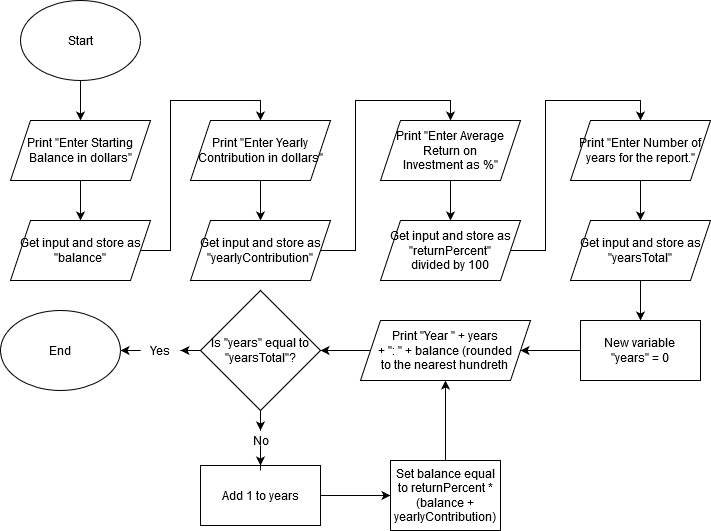

The diagram above was exported from draw.io. Its source (the exported page's mxGraphModel, read from the mxfile embedded in the PNG):
<mxGraphModel dx="1422" dy="763" grid="1" gridSize="10" guides="1" tooltips="1" connect="1" arrows="1" fold="1" page="1" pageScale="1" pageWidth="827" pageHeight="1169" math="0" shadow="0">
  <root>
    <mxCell id="WIyWlLk6GJQsqaUBKTNV-0" />
    <mxCell id="WIyWlLk6GJQsqaUBKTNV-1" parent="WIyWlLk6GJQsqaUBKTNV-0" />
    <mxCell id="RVxJXW_FY59N-EXR4YjI-3" style="edgeStyle=orthogonalEdgeStyle;rounded=0;orthogonalLoop=1;jettySize=auto;html=1;" edge="1" parent="WIyWlLk6GJQsqaUBKTNV-1" source="RVxJXW_FY59N-EXR4YjI-0" target="RVxJXW_FY59N-EXR4YjI-1">
      <mxGeometry relative="1" as="geometry" />
    </mxCell>
    <mxCell id="RVxJXW_FY59N-EXR4YjI-0" value="Start" style="ellipse;whiteSpace=wrap;html=1;" vertex="1" parent="WIyWlLk6GJQsqaUBKTNV-1">
      <mxGeometry x="80" y="240" width="120" height="80" as="geometry" />
    </mxCell>
    <mxCell id="RVxJXW_FY59N-EXR4YjI-6" style="edgeStyle=orthogonalEdgeStyle;rounded=0;orthogonalLoop=1;jettySize=auto;html=1;entryX=0.5;entryY=0;entryDx=0;entryDy=0;" edge="1" parent="WIyWlLk6GJQsqaUBKTNV-1" source="RVxJXW_FY59N-EXR4YjI-1" target="RVxJXW_FY59N-EXR4YjI-5">
      <mxGeometry relative="1" as="geometry" />
    </mxCell>
    <mxCell id="RVxJXW_FY59N-EXR4YjI-1" value="Print &quot;Enter Starting Balance in dollars&quot;" style="shape=parallelogram;perimeter=parallelogramPerimeter;whiteSpace=wrap;html=1;fixedSize=1;" vertex="1" parent="WIyWlLk6GJQsqaUBKTNV-1">
      <mxGeometry x="70" y="360" width="140" height="60" as="geometry" />
    </mxCell>
    <mxCell id="RVxJXW_FY59N-EXR4YjI-22" style="edgeStyle=orthogonalEdgeStyle;rounded=0;orthogonalLoop=1;jettySize=auto;html=1;entryX=0.5;entryY=0;entryDx=0;entryDy=0;" edge="1" parent="WIyWlLk6GJQsqaUBKTNV-1" source="RVxJXW_FY59N-EXR4YjI-5" target="RVxJXW_FY59N-EXR4YjI-7">
      <mxGeometry relative="1" as="geometry" />
    </mxCell>
    <mxCell id="RVxJXW_FY59N-EXR4YjI-5" value="Get input and store as &quot;balance&quot;" style="shape=parallelogram;perimeter=parallelogramPerimeter;whiteSpace=wrap;html=1;fixedSize=1;" vertex="1" parent="WIyWlLk6GJQsqaUBKTNV-1">
      <mxGeometry x="70" y="460" width="140" height="60" as="geometry" />
    </mxCell>
    <mxCell id="RVxJXW_FY59N-EXR4YjI-18" style="edgeStyle=orthogonalEdgeStyle;rounded=0;orthogonalLoop=1;jettySize=auto;html=1;" edge="1" parent="WIyWlLk6GJQsqaUBKTNV-1" source="RVxJXW_FY59N-EXR4YjI-7" target="RVxJXW_FY59N-EXR4YjI-11">
      <mxGeometry relative="1" as="geometry" />
    </mxCell>
    <mxCell id="RVxJXW_FY59N-EXR4YjI-7" value="Print &quot;Enter Yearly Contribution in dollars&quot;" style="shape=parallelogram;perimeter=parallelogramPerimeter;whiteSpace=wrap;html=1;fixedSize=1;" vertex="1" parent="WIyWlLk6GJQsqaUBKTNV-1">
      <mxGeometry x="250" y="360" width="140" height="60" as="geometry" />
    </mxCell>
    <mxCell id="RVxJXW_FY59N-EXR4YjI-23" style="edgeStyle=orthogonalEdgeStyle;rounded=0;orthogonalLoop=1;jettySize=auto;html=1;entryX=0.5;entryY=0;entryDx=0;entryDy=0;" edge="1" parent="WIyWlLk6GJQsqaUBKTNV-1" source="RVxJXW_FY59N-EXR4YjI-11" target="RVxJXW_FY59N-EXR4YjI-14">
      <mxGeometry relative="1" as="geometry" />
    </mxCell>
    <mxCell id="RVxJXW_FY59N-EXR4YjI-11" value="Get input and store as &quot;yearlyContribution&quot;" style="shape=parallelogram;perimeter=parallelogramPerimeter;whiteSpace=wrap;html=1;fixedSize=1;" vertex="1" parent="WIyWlLk6GJQsqaUBKTNV-1">
      <mxGeometry x="250" y="460" width="140" height="60" as="geometry" />
    </mxCell>
    <mxCell id="RVxJXW_FY59N-EXR4YjI-19" style="edgeStyle=orthogonalEdgeStyle;rounded=0;orthogonalLoop=1;jettySize=auto;html=1;" edge="1" parent="WIyWlLk6GJQsqaUBKTNV-1" source="RVxJXW_FY59N-EXR4YjI-14" target="RVxJXW_FY59N-EXR4YjI-15">
      <mxGeometry relative="1" as="geometry" />
    </mxCell>
    <mxCell id="RVxJXW_FY59N-EXR4YjI-14" value="&lt;div&gt;Print &quot;Enter Average Return on &lt;br&gt;&lt;/div&gt;&lt;div&gt;Investment as %&quot;&lt;/div&gt;" style="shape=parallelogram;perimeter=parallelogramPerimeter;whiteSpace=wrap;html=1;fixedSize=1;" vertex="1" parent="WIyWlLk6GJQsqaUBKTNV-1">
      <mxGeometry x="440" y="360" width="140" height="60" as="geometry" />
    </mxCell>
    <mxCell id="RVxJXW_FY59N-EXR4YjI-24" style="edgeStyle=orthogonalEdgeStyle;rounded=0;orthogonalLoop=1;jettySize=auto;html=1;entryX=0.5;entryY=0;entryDx=0;entryDy=0;" edge="1" parent="WIyWlLk6GJQsqaUBKTNV-1" source="RVxJXW_FY59N-EXR4YjI-15" target="RVxJXW_FY59N-EXR4YjI-16">
      <mxGeometry relative="1" as="geometry" />
    </mxCell>
    <mxCell id="RVxJXW_FY59N-EXR4YjI-15" value="&lt;div&gt;Get input and store as &quot;returnPercent&quot; &lt;br&gt;&lt;/div&gt;&lt;div&gt;divided by 100&lt;/div&gt;" style="shape=parallelogram;perimeter=parallelogramPerimeter;whiteSpace=wrap;html=1;fixedSize=1;" vertex="1" parent="WIyWlLk6GJQsqaUBKTNV-1">
      <mxGeometry x="440" y="460" width="140" height="60" as="geometry" />
    </mxCell>
    <mxCell id="RVxJXW_FY59N-EXR4YjI-20" style="edgeStyle=orthogonalEdgeStyle;rounded=0;orthogonalLoop=1;jettySize=auto;html=1;" edge="1" parent="WIyWlLk6GJQsqaUBKTNV-1" source="RVxJXW_FY59N-EXR4YjI-16" target="RVxJXW_FY59N-EXR4YjI-17">
      <mxGeometry relative="1" as="geometry" />
    </mxCell>
    <mxCell id="RVxJXW_FY59N-EXR4YjI-16" value="Print &quot;Enter Number of years for the report.&quot;" style="shape=parallelogram;perimeter=parallelogramPerimeter;whiteSpace=wrap;html=1;fixedSize=1;" vertex="1" parent="WIyWlLk6GJQsqaUBKTNV-1">
      <mxGeometry x="630" y="360" width="140" height="60" as="geometry" />
    </mxCell>
    <mxCell id="RVxJXW_FY59N-EXR4YjI-27" style="edgeStyle=orthogonalEdgeStyle;rounded=0;orthogonalLoop=1;jettySize=auto;html=1;entryX=0.5;entryY=0;entryDx=0;entryDy=0;" edge="1" parent="WIyWlLk6GJQsqaUBKTNV-1" source="RVxJXW_FY59N-EXR4YjI-17" target="RVxJXW_FY59N-EXR4YjI-25">
      <mxGeometry relative="1" as="geometry" />
    </mxCell>
    <mxCell id="RVxJXW_FY59N-EXR4YjI-17" value="Get input and store as &quot;yearsTotal&quot;" style="shape=parallelogram;perimeter=parallelogramPerimeter;whiteSpace=wrap;html=1;fixedSize=1;" vertex="1" parent="WIyWlLk6GJQsqaUBKTNV-1">
      <mxGeometry x="630" y="460" width="140" height="60" as="geometry" />
    </mxCell>
    <mxCell id="RVxJXW_FY59N-EXR4YjI-38" style="edgeStyle=orthogonalEdgeStyle;rounded=0;orthogonalLoop=1;jettySize=auto;html=1;" edge="1" parent="WIyWlLk6GJQsqaUBKTNV-1" source="RVxJXW_FY59N-EXR4YjI-25" target="RVxJXW_FY59N-EXR4YjI-35">
      <mxGeometry relative="1" as="geometry" />
    </mxCell>
    <mxCell id="RVxJXW_FY59N-EXR4YjI-25" value="&lt;div&gt;New variable&lt;br&gt;&lt;/div&gt;&lt;div&gt;&quot;years&quot; = 0&lt;br&gt;&lt;/div&gt;" style="rounded=0;whiteSpace=wrap;html=1;" vertex="1" parent="WIyWlLk6GJQsqaUBKTNV-1">
      <mxGeometry x="640" y="560" width="120" height="60" as="geometry" />
    </mxCell>
    <mxCell id="RVxJXW_FY59N-EXR4YjI-33" style="edgeStyle=orthogonalEdgeStyle;rounded=0;orthogonalLoop=1;jettySize=auto;html=1;" edge="1" parent="WIyWlLk6GJQsqaUBKTNV-1" source="RVxJXW_FY59N-EXR4YjI-30" target="RVxJXW_FY59N-EXR4YjI-32">
      <mxGeometry relative="1" as="geometry" />
    </mxCell>
    <mxCell id="RVxJXW_FY59N-EXR4YjI-30" value="Add 1 to years" style="rounded=0;whiteSpace=wrap;html=1;" vertex="1" parent="WIyWlLk6GJQsqaUBKTNV-1">
      <mxGeometry x="260" y="705" width="120" height="60" as="geometry" />
    </mxCell>
    <mxCell id="RVxJXW_FY59N-EXR4YjI-44" style="edgeStyle=orthogonalEdgeStyle;rounded=0;orthogonalLoop=1;jettySize=auto;html=1;entryX=0.5;entryY=1;entryDx=0;entryDy=0;" edge="1" parent="WIyWlLk6GJQsqaUBKTNV-1" source="RVxJXW_FY59N-EXR4YjI-32" target="RVxJXW_FY59N-EXR4YjI-35">
      <mxGeometry relative="1" as="geometry" />
    </mxCell>
    <mxCell id="RVxJXW_FY59N-EXR4YjI-32" value="Set balance equal to returnPercent * (balance + yearlyContribution)" style="rounded=0;whiteSpace=wrap;html=1;" vertex="1" parent="WIyWlLk6GJQsqaUBKTNV-1">
      <mxGeometry x="450" y="700" width="110" height="70" as="geometry" />
    </mxCell>
    <mxCell id="RVxJXW_FY59N-EXR4YjI-40" style="edgeStyle=orthogonalEdgeStyle;rounded=0;orthogonalLoop=1;jettySize=auto;html=1;" edge="1" parent="WIyWlLk6GJQsqaUBKTNV-1" source="RVxJXW_FY59N-EXR4YjI-35" target="RVxJXW_FY59N-EXR4YjI-39">
      <mxGeometry relative="1" as="geometry" />
    </mxCell>
    <mxCell id="RVxJXW_FY59N-EXR4YjI-35" value="&lt;div&gt;Print &quot;Year &quot; + years &lt;br&gt;&lt;/div&gt;&lt;div&gt;+ &quot;: &quot; + balance (rounded &lt;br&gt;&lt;/div&gt;&lt;div&gt;to the nearest hundreth&lt;br&gt;&lt;/div&gt;" style="shape=parallelogram;perimeter=parallelogramPerimeter;whiteSpace=wrap;html=1;fixedSize=1;" vertex="1" parent="WIyWlLk6GJQsqaUBKTNV-1">
      <mxGeometry x="420" y="560" width="170" height="60" as="geometry" />
    </mxCell>
    <mxCell id="RVxJXW_FY59N-EXR4YjI-41" style="edgeStyle=orthogonalEdgeStyle;rounded=0;orthogonalLoop=1;jettySize=auto;html=1;" edge="1" parent="WIyWlLk6GJQsqaUBKTNV-1" source="RVxJXW_FY59N-EXR4YjI-42" target="RVxJXW_FY59N-EXR4YjI-30">
      <mxGeometry relative="1" as="geometry" />
    </mxCell>
    <mxCell id="RVxJXW_FY59N-EXR4YjI-39" value="Is &quot;years&quot; equal to &quot;yearsTotal&quot;?" style="rhombus;whiteSpace=wrap;html=1;" vertex="1" parent="WIyWlLk6GJQsqaUBKTNV-1">
      <mxGeometry x="260" y="530" width="120" height="120" as="geometry" />
    </mxCell>
    <mxCell id="RVxJXW_FY59N-EXR4YjI-42" value="No" style="text;html=1;align=center;verticalAlign=middle;resizable=0;points=[];autosize=1;" vertex="1" parent="WIyWlLk6GJQsqaUBKTNV-1">
      <mxGeometry x="305" y="670" width="30" height="20" as="geometry" />
    </mxCell>
    <mxCell id="RVxJXW_FY59N-EXR4YjI-43" style="edgeStyle=orthogonalEdgeStyle;rounded=0;orthogonalLoop=1;jettySize=auto;html=1;" edge="1" parent="WIyWlLk6GJQsqaUBKTNV-1" source="RVxJXW_FY59N-EXR4YjI-39" target="RVxJXW_FY59N-EXR4YjI-42">
      <mxGeometry relative="1" as="geometry">
        <mxPoint x="340" y="650" as="sourcePoint" />
        <mxPoint x="340" y="705" as="targetPoint" />
      </mxGeometry>
    </mxCell>
    <mxCell id="RVxJXW_FY59N-EXR4YjI-45" value="End" style="ellipse;whiteSpace=wrap;html=1;" vertex="1" parent="WIyWlLk6GJQsqaUBKTNV-1">
      <mxGeometry x="60" y="550" width="120" height="80" as="geometry" />
    </mxCell>
    <mxCell id="RVxJXW_FY59N-EXR4YjI-52" style="edgeStyle=orthogonalEdgeStyle;rounded=0;orthogonalLoop=1;jettySize=auto;html=1;entryX=1;entryY=0.5;entryDx=0;entryDy=0;" edge="1" parent="WIyWlLk6GJQsqaUBKTNV-1" source="RVxJXW_FY59N-EXR4YjI-49" target="RVxJXW_FY59N-EXR4YjI-45">
      <mxGeometry relative="1" as="geometry" />
    </mxCell>
    <mxCell id="RVxJXW_FY59N-EXR4YjI-49" value="Yes" style="text;html=1;strokeColor=none;fillColor=none;align=center;verticalAlign=middle;whiteSpace=wrap;rounded=0;" vertex="1" parent="WIyWlLk6GJQsqaUBKTNV-1">
      <mxGeometry x="200" y="580" width="40" height="20" as="geometry" />
    </mxCell>
    <mxCell id="RVxJXW_FY59N-EXR4YjI-51" style="edgeStyle=orthogonalEdgeStyle;rounded=0;orthogonalLoop=1;jettySize=auto;html=1;entryX=1;entryY=0.5;entryDx=0;entryDy=0;" edge="1" parent="WIyWlLk6GJQsqaUBKTNV-1" source="RVxJXW_FY59N-EXR4YjI-39" target="RVxJXW_FY59N-EXR4YjI-49">
      <mxGeometry relative="1" as="geometry">
        <mxPoint x="260" y="590" as="sourcePoint" />
        <mxPoint x="200" y="590" as="targetPoint" />
      </mxGeometry>
    </mxCell>
  </root>
</mxGraphModel>